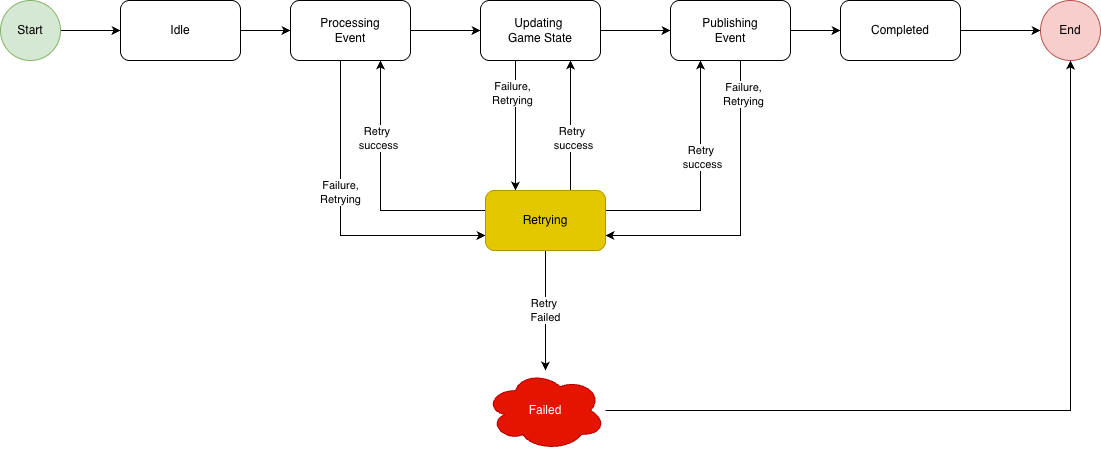

The diagram above was exported from draw.io. Its source (the exported page's mxGraphModel, read from the mxfile embedded in the PNG):
<mxGraphModel dx="2916" dy="1272" grid="1" gridSize="10" guides="1" tooltips="1" connect="1" arrows="1" fold="1" page="1" pageScale="1" pageWidth="850" pageHeight="1100" math="0" shadow="0">
  <root>
    <mxCell id="0" />
    <mxCell id="1" parent="0" />
    <mxCell id="C5PfuzZREV9gYOxW8W1c-37" edge="1" parent="1" source="C5PfuzZREV9gYOxW8W1c-2" style="edgeStyle=orthogonalEdgeStyle;rounded=0;orthogonalLoop=1;jettySize=auto;html=1;entryX=0;entryY=0.5;entryDx=0;entryDy=0;" target="C5PfuzZREV9gYOxW8W1c-36">
      <mxGeometry relative="1" as="geometry" />
    </mxCell>
    <mxCell id="C5PfuzZREV9gYOxW8W1c-2" parent="1" style="ellipse;whiteSpace=wrap;html=1;aspect=fixed;fillColor=#d5e8d4;strokeColor=#82b366;" value="Start" vertex="1">
      <mxGeometry height="60" width="60" x="-60" y="210" as="geometry" />
    </mxCell>
    <mxCell id="C5PfuzZREV9gYOxW8W1c-3" parent="1" style="ellipse;whiteSpace=wrap;html=1;aspect=fixed;fillColor=#f8cecc;strokeColor=#b85450;" value="End" vertex="1">
      <mxGeometry height="60" width="60" x="980" y="210" as="geometry" />
    </mxCell>
    <mxCell id="C5PfuzZREV9gYOxW8W1c-12" edge="1" parent="1" source="C5PfuzZREV9gYOxW8W1c-4" style="edgeStyle=orthogonalEdgeStyle;rounded=0;orthogonalLoop=1;jettySize=auto;html=1;entryX=0;entryY=0.5;entryDx=0;entryDy=0;" target="C5PfuzZREV9gYOxW8W1c-6">
      <mxGeometry relative="1" as="geometry" />
    </mxCell>
    <mxCell id="C5PfuzZREV9gYOxW8W1c-47" edge="1" parent="1" source="C5PfuzZREV9gYOxW8W1c-4" style="edgeStyle=orthogonalEdgeStyle;rounded=0;orthogonalLoop=1;jettySize=auto;html=1;entryX=0;entryY=0.75;entryDx=0;entryDy=0;" target="C5PfuzZREV9gYOxW8W1c-30">
      <mxGeometry relative="1" as="geometry">
        <Array as="points">
          <mxPoint x="280" y="445" />
        </Array>
      </mxGeometry>
    </mxCell>
    <mxCell id="C5PfuzZREV9gYOxW8W1c-61" connectable="0" parent="C5PfuzZREV9gYOxW8W1c-47" style="edgeLabel;html=1;align=center;verticalAlign=middle;resizable=0;points=[];" value="&lt;div&gt;Failure,&lt;/div&gt;Retrying" vertex="1">
      <mxGeometry relative="1" x="-0.1812" y="-1" as="geometry">
        <mxPoint as="offset" />
      </mxGeometry>
    </mxCell>
    <mxCell id="C5PfuzZREV9gYOxW8W1c-4" parent="1" style="rounded=1;whiteSpace=wrap;html=1;" value="Processing&lt;div&gt;Event&lt;/div&gt;" vertex="1">
      <mxGeometry height="60" width="120" x="230" y="210" as="geometry" />
    </mxCell>
    <mxCell id="C5PfuzZREV9gYOxW8W1c-13" edge="1" parent="1" source="C5PfuzZREV9gYOxW8W1c-6" style="edgeStyle=orthogonalEdgeStyle;rounded=0;orthogonalLoop=1;jettySize=auto;html=1;entryX=0;entryY=0.5;entryDx=0;entryDy=0;" target="C5PfuzZREV9gYOxW8W1c-7">
      <mxGeometry relative="1" as="geometry" />
    </mxCell>
    <mxCell id="C5PfuzZREV9gYOxW8W1c-48" edge="1" parent="1" source="C5PfuzZREV9gYOxW8W1c-6" style="edgeStyle=orthogonalEdgeStyle;rounded=0;orthogonalLoop=1;jettySize=auto;html=1;entryX=0.25;entryY=0;entryDx=0;entryDy=0;" target="C5PfuzZREV9gYOxW8W1c-30">
      <mxGeometry relative="1" as="geometry">
        <Array as="points">
          <mxPoint x="455" y="300" />
          <mxPoint x="455" y="300" />
        </Array>
      </mxGeometry>
    </mxCell>
    <mxCell id="C5PfuzZREV9gYOxW8W1c-62" connectable="0" parent="C5PfuzZREV9gYOxW8W1c-48" style="edgeLabel;html=1;align=center;verticalAlign=middle;resizable=0;points=[];" value="&lt;div&gt;Failure,&lt;/div&gt;Retrying" vertex="1">
      <mxGeometry relative="1" x="-0.5077" y="-4" as="geometry">
        <mxPoint as="offset" />
      </mxGeometry>
    </mxCell>
    <mxCell id="C5PfuzZREV9gYOxW8W1c-6" parent="1" style="rounded=1;whiteSpace=wrap;html=1;" value="Updating&amp;nbsp;&lt;div&gt;Game&amp;nbsp;&lt;span style=&quot;background-color: transparent; color: light-dark(rgb(0, 0, 0), rgb(255, 255, 255));&quot;&gt;State&lt;/span&gt;&lt;/div&gt;" vertex="1">
      <mxGeometry height="60" width="120" x="420" y="210" as="geometry" />
    </mxCell>
    <mxCell id="C5PfuzZREV9gYOxW8W1c-14" edge="1" parent="1" source="C5PfuzZREV9gYOxW8W1c-7" style="edgeStyle=orthogonalEdgeStyle;rounded=0;orthogonalLoop=1;jettySize=auto;html=1;" target="C5PfuzZREV9gYOxW8W1c-8">
      <mxGeometry relative="1" as="geometry" />
    </mxCell>
    <mxCell id="C5PfuzZREV9gYOxW8W1c-49" edge="1" parent="1" source="C5PfuzZREV9gYOxW8W1c-7" style="edgeStyle=orthogonalEdgeStyle;rounded=0;orthogonalLoop=1;jettySize=auto;html=1;entryX=1;entryY=0.75;entryDx=0;entryDy=0;" target="C5PfuzZREV9gYOxW8W1c-30">
      <mxGeometry relative="1" as="geometry">
        <Array as="points">
          <mxPoint x="680" y="445" />
        </Array>
      </mxGeometry>
    </mxCell>
    <mxCell id="C5PfuzZREV9gYOxW8W1c-63" connectable="0" parent="C5PfuzZREV9gYOxW8W1c-49" style="edgeLabel;html=1;align=center;verticalAlign=middle;resizable=0;points=[];" value="&lt;div&gt;Failure,&lt;/div&gt;Retrying" vertex="1">
      <mxGeometry relative="1" x="-0.7871" y="2" as="geometry">
        <mxPoint as="offset" />
      </mxGeometry>
    </mxCell>
    <mxCell id="C5PfuzZREV9gYOxW8W1c-7" parent="1" style="rounded=1;whiteSpace=wrap;html=1;" value="Publishing&lt;div&gt;Event&lt;/div&gt;" vertex="1">
      <mxGeometry height="60" width="120" x="610" y="210" as="geometry" />
    </mxCell>
    <mxCell id="C5PfuzZREV9gYOxW8W1c-46" edge="1" parent="1" source="C5PfuzZREV9gYOxW8W1c-8" style="edgeStyle=orthogonalEdgeStyle;rounded=0;orthogonalLoop=1;jettySize=auto;html=1;entryX=0;entryY=0.5;entryDx=0;entryDy=0;" target="C5PfuzZREV9gYOxW8W1c-3">
      <mxGeometry relative="1" as="geometry" />
    </mxCell>
    <mxCell id="C5PfuzZREV9gYOxW8W1c-8" parent="1" style="rounded=1;whiteSpace=wrap;html=1;" value="Completed" vertex="1">
      <mxGeometry height="60" width="120" x="780" y="210" as="geometry" />
    </mxCell>
    <mxCell id="C5PfuzZREV9gYOxW8W1c-64" edge="1" parent="1" source="C5PfuzZREV9gYOxW8W1c-11" style="edgeStyle=orthogonalEdgeStyle;rounded=0;orthogonalLoop=1;jettySize=auto;html=1;entryX=0.5;entryY=1;entryDx=0;entryDy=0;" target="C5PfuzZREV9gYOxW8W1c-3">
      <mxGeometry relative="1" as="geometry" />
    </mxCell>
    <mxCell id="C5PfuzZREV9gYOxW8W1c-11" parent="1" style="ellipse;shape=cloud;whiteSpace=wrap;html=1;fillColor=#e51400;fontColor=#ffffff;strokeColor=#B20000;" value="Failed" vertex="1">
      <mxGeometry height="80" width="120" x="425" y="580" as="geometry" />
    </mxCell>
    <mxCell id="C5PfuzZREV9gYOxW8W1c-34" edge="1" parent="1" source="C5PfuzZREV9gYOxW8W1c-30" style="edgeStyle=orthogonalEdgeStyle;rounded=0;orthogonalLoop=1;jettySize=auto;html=1;" target="C5PfuzZREV9gYOxW8W1c-11" value="Retry&amp;nbsp;&lt;div&gt;Failed&lt;/div&gt;">
      <mxGeometry relative="1" as="geometry" />
    </mxCell>
    <mxCell id="C5PfuzZREV9gYOxW8W1c-50" edge="1" parent="1" source="C5PfuzZREV9gYOxW8W1c-30" style="edgeStyle=orthogonalEdgeStyle;rounded=0;orthogonalLoop=1;jettySize=auto;html=1;entryX=0.75;entryY=1;entryDx=0;entryDy=0;" target="C5PfuzZREV9gYOxW8W1c-4">
      <mxGeometry relative="1" as="geometry">
        <Array as="points">
          <mxPoint x="320" y="420" />
        </Array>
      </mxGeometry>
    </mxCell>
    <mxCell id="C5PfuzZREV9gYOxW8W1c-60" connectable="0" parent="C5PfuzZREV9gYOxW8W1c-50" style="edgeLabel;html=1;align=center;verticalAlign=middle;resizable=0;points=[];" value="Retry&amp;nbsp;&lt;div&gt;success&lt;/div&gt;" vertex="1">
      <mxGeometry relative="1" x="0.3962" y="3" as="geometry">
        <mxPoint as="offset" />
      </mxGeometry>
    </mxCell>
    <mxCell id="C5PfuzZREV9gYOxW8W1c-51" edge="1" parent="1" source="C5PfuzZREV9gYOxW8W1c-30" style="edgeStyle=orthogonalEdgeStyle;rounded=0;orthogonalLoop=1;jettySize=auto;html=1;entryX=0.75;entryY=1;entryDx=0;entryDy=0;" target="C5PfuzZREV9gYOxW8W1c-6">
      <mxGeometry relative="1" as="geometry">
        <Array as="points">
          <mxPoint x="510" y="370" />
          <mxPoint x="510" y="370" />
        </Array>
      </mxGeometry>
    </mxCell>
    <mxCell id="C5PfuzZREV9gYOxW8W1c-59" connectable="0" parent="C5PfuzZREV9gYOxW8W1c-51" style="edgeLabel;html=1;align=center;verticalAlign=middle;resizable=0;points=[];" value="Retry&amp;nbsp;&lt;div&gt;success&lt;/div&gt;" vertex="1">
      <mxGeometry relative="1" x="-0.1846" y="-2" as="geometry">
        <mxPoint as="offset" />
      </mxGeometry>
    </mxCell>
    <mxCell id="C5PfuzZREV9gYOxW8W1c-52" edge="1" parent="1" source="C5PfuzZREV9gYOxW8W1c-30" style="edgeStyle=orthogonalEdgeStyle;rounded=0;orthogonalLoop=1;jettySize=auto;html=1;entryX=0.25;entryY=1;entryDx=0;entryDy=0;" target="C5PfuzZREV9gYOxW8W1c-7">
      <mxGeometry relative="1" as="geometry">
        <Array as="points">
          <mxPoint x="640" y="420" />
        </Array>
      </mxGeometry>
    </mxCell>
    <mxCell id="C5PfuzZREV9gYOxW8W1c-57" connectable="0" parent="C5PfuzZREV9gYOxW8W1c-52" style="edgeLabel;html=1;align=center;verticalAlign=middle;resizable=0;points=[];" value="Retry&amp;nbsp;&lt;div&gt;success&lt;/div&gt;" vertex="1">
      <mxGeometry relative="1" x="0.2163" y="-1" as="geometry">
        <mxPoint as="offset" />
      </mxGeometry>
    </mxCell>
    <mxCell id="C5PfuzZREV9gYOxW8W1c-30" parent="1" style="rounded=1;whiteSpace=wrap;html=1;fillColor=#e3c800;fontColor=#000000;strokeColor=#B09500;" value="Retrying" vertex="1">
      <mxGeometry height="60" width="120" x="425" y="400" as="geometry" />
    </mxCell>
    <mxCell id="C5PfuzZREV9gYOxW8W1c-38" edge="1" parent="1" source="C5PfuzZREV9gYOxW8W1c-36" style="edgeStyle=orthogonalEdgeStyle;rounded=0;orthogonalLoop=1;jettySize=auto;html=1;entryX=0;entryY=0.5;entryDx=0;entryDy=0;" target="C5PfuzZREV9gYOxW8W1c-4">
      <mxGeometry relative="1" as="geometry" />
    </mxCell>
    <mxCell id="C5PfuzZREV9gYOxW8W1c-36" parent="1" style="rounded=1;whiteSpace=wrap;html=1;" value="Idle" vertex="1">
      <mxGeometry height="60" width="120" x="60" y="210" as="geometry" />
    </mxCell>
  </root>
</mxGraphModel>